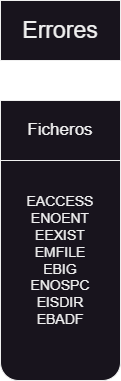

The diagram above was exported from draw.io. Its source (the exported page's mxGraphModel, read from the mxfile embedded in the PNG):
<mxGraphModel dx="1050" dy="621" grid="1" gridSize="10" guides="1" tooltips="1" connect="1" arrows="1" fold="1" page="1" pageScale="1" pageWidth="827" pageHeight="1169" math="0" shadow="0">
  <root>
    <mxCell id="0" />
    <mxCell id="1" parent="0" />
    <mxCell id="MLPfBaDRoe5XvgoHzGgs-1" value="Errores" style="rounded=0;whiteSpace=wrap;html=1;fontSize=23;" vertex="1" parent="1">
      <mxGeometry x="360" y="60" width="120" height="60" as="geometry" />
    </mxCell>
    <mxCell id="MLPfBaDRoe5XvgoHzGgs-3" value="EACCESS&lt;br style=&quot;font-size: 14px;&quot;&gt;ENOENT&lt;br style=&quot;font-size: 14px;&quot;&gt;EEXIST&lt;br style=&quot;font-size: 14px;&quot;&gt;EMFILE&lt;br style=&quot;font-size: 14px;&quot;&gt;EBIG&lt;br style=&quot;font-size: 14px;&quot;&gt;ENOSPC&lt;br style=&quot;font-size: 14px;&quot;&gt;EISDIR&lt;br style=&quot;font-size: 14px;&quot;&gt;EBADF" style="rounded=1;whiteSpace=wrap;html=1;fontSize=14;" vertex="1" parent="1">
      <mxGeometry x="360" y="200" width="120" height="240" as="geometry" />
    </mxCell>
    <mxCell id="MLPfBaDRoe5XvgoHzGgs-2" value="Ficheros" style="rounded=0;whiteSpace=wrap;html=1;fontSize=17;" vertex="1" parent="1">
      <mxGeometry x="360" y="160" width="120" height="60" as="geometry" />
    </mxCell>
  </root>
</mxGraphModel>